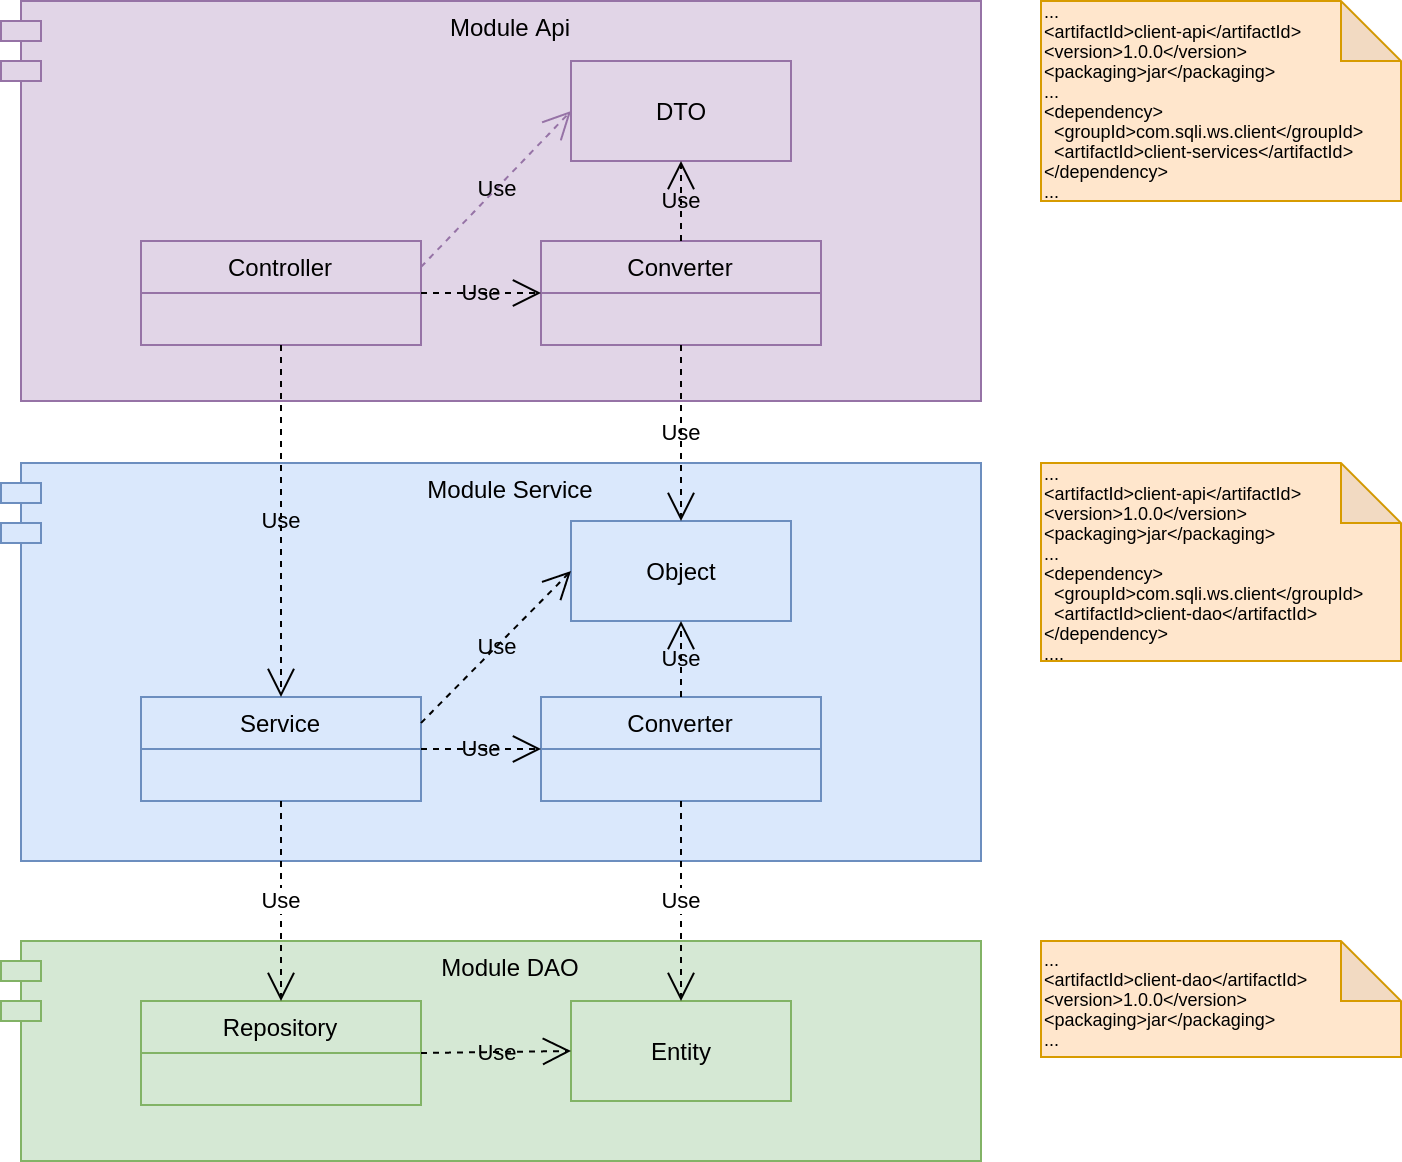

The diagram above was exported from draw.io. Its source (the exported page's mxGraphModel, read from the mxfile embedded in the PNG):
<mxGraphModel dx="-278" dy="1925" grid="1" gridSize="10" guides="1" tooltips="1" connect="1" arrows="1" fold="1" page="1" pageScale="1" pageWidth="850" pageHeight="1100" math="0" shadow="0">
  <root>
    <mxCell id="0" />
    <mxCell id="1" parent="0" />
    <mxCell id="0lQV3vuZPSxcvdmjNpm8-59" value="Module Service" style="shape=module;align=left;spacingLeft=20;align=center;verticalAlign=top;fillColor=#dae8fc;strokeColor=#6c8ebf;" parent="1" vertex="1">
      <mxGeometry x="2320" y="161" width="490" height="199" as="geometry" />
    </mxCell>
    <mxCell id="0lQV3vuZPSxcvdmjNpm8-60" value="Module DAO" style="shape=module;align=left;spacingLeft=20;align=center;verticalAlign=top;fillColor=#d5e8d4;strokeColor=#82b366;" parent="1" vertex="1">
      <mxGeometry x="2320" y="400" width="490" height="110" as="geometry" />
    </mxCell>
    <mxCell id="0lQV3vuZPSxcvdmjNpm8-61" value="Module Api" style="shape=module;align=left;spacingLeft=20;align=center;verticalAlign=top;fillColor=#e1d5e7;strokeColor=#9673a6;" parent="1" vertex="1">
      <mxGeometry x="2320" y="-70" width="490" height="200" as="geometry" />
    </mxCell>
    <mxCell id="0lQV3vuZPSxcvdmjNpm8-62" value="Repository" style="swimlane;fontStyle=0;childLayout=stackLayout;horizontal=1;startSize=26;fillColor=#d5e8d4;horizontalStack=0;resizeParent=1;resizeParentMax=0;resizeLast=0;collapsible=1;marginBottom=0;strokeColor=#82b366;" parent="1" vertex="1">
      <mxGeometry x="2390" y="430" width="140" height="52" as="geometry" />
    </mxCell>
    <mxCell id="0lQV3vuZPSxcvdmjNpm8-63" value="Entity" style="html=1;fillColor=#d5e8d4;strokeColor=#82b366;" parent="1" vertex="1">
      <mxGeometry x="2605" y="430" width="110" height="50" as="geometry" />
    </mxCell>
    <mxCell id="0lQV3vuZPSxcvdmjNpm8-64" value="Use" style="endArrow=open;endSize=12;dashed=1;html=1;exitX=1;exitY=0.5;exitDx=0;exitDy=0;entryX=0;entryY=0.5;entryDx=0;entryDy=0;labelBackgroundColor=none;" parent="1" source="0lQV3vuZPSxcvdmjNpm8-62" target="0lQV3vuZPSxcvdmjNpm8-63" edge="1">
      <mxGeometry x="2280" y="100" width="160" as="geometry">
        <mxPoint x="2545" y="679.5" as="sourcePoint" />
        <mxPoint x="2705" y="679.5" as="targetPoint" />
      </mxGeometry>
    </mxCell>
    <mxCell id="0lQV3vuZPSxcvdmjNpm8-65" value="Service" style="swimlane;fontStyle=0;childLayout=stackLayout;horizontal=1;startSize=26;fillColor=#dae8fc;horizontalStack=0;resizeParent=1;resizeParentMax=0;resizeLast=0;collapsible=1;marginBottom=0;strokeColor=#6c8ebf;" parent="1" vertex="1">
      <mxGeometry x="2390" y="278" width="140" height="52" as="geometry" />
    </mxCell>
    <mxCell id="0lQV3vuZPSxcvdmjNpm8-66" value="Controller" style="swimlane;fontStyle=0;childLayout=stackLayout;horizontal=1;startSize=26;horizontalStack=0;resizeParent=1;resizeParentMax=0;resizeLast=0;collapsible=1;marginBottom=0;fillColor=#e1d5e7;strokeColor=#9673a6;" parent="1" vertex="1">
      <mxGeometry x="2390" y="50" width="140" height="52" as="geometry" />
    </mxCell>
    <mxCell id="0lQV3vuZPSxcvdmjNpm8-67" value="Object" style="html=1;fillColor=#dae8fc;strokeColor=#6c8ebf;" parent="1" vertex="1">
      <mxGeometry x="2605" y="190" width="110" height="50" as="geometry" />
    </mxCell>
    <mxCell id="0lQV3vuZPSxcvdmjNpm8-68" value="Use" style="endArrow=open;endSize=12;dashed=1;html=1;exitX=0.5;exitY=1;exitDx=0;exitDy=0;entryX=0.5;entryY=0;entryDx=0;entryDy=0;" parent="1" source="0lQV3vuZPSxcvdmjNpm8-65" target="0lQV3vuZPSxcvdmjNpm8-62" edge="1">
      <mxGeometry x="2280" width="160" as="geometry">
        <mxPoint x="2450" y="340" as="sourcePoint" />
        <mxPoint x="2525" y="340" as="targetPoint" />
      </mxGeometry>
    </mxCell>
    <mxCell id="0lQV3vuZPSxcvdmjNpm8-69" value="Use" style="endArrow=open;endSize=12;dashed=1;html=1;exitX=0.5;exitY=1;exitDx=0;exitDy=0;entryX=0.5;entryY=0;entryDx=0;entryDy=0;labelBackgroundColor=none;" parent="1" source="0lQV3vuZPSxcvdmjNpm8-66" target="0lQV3vuZPSxcvdmjNpm8-65" edge="1">
      <mxGeometry x="2280" width="160" as="geometry">
        <mxPoint x="2460" y="186" as="sourcePoint" />
        <mxPoint x="2460" y="269" as="targetPoint" />
      </mxGeometry>
    </mxCell>
    <mxCell id="0lQV3vuZPSxcvdmjNpm8-70" value="&lt;div style=&quot;font-size: 9px&quot;&gt;&lt;font style=&quot;font-size: 9px&quot;&gt;...&lt;/font&gt;&lt;/div&gt;&lt;div style=&quot;font-size: 9px&quot;&gt;&lt;font style=&quot;font-size: 9px&quot;&gt;&amp;lt;artifactId&amp;gt;client-api&amp;lt;/artifactId&amp;gt;&lt;/font&gt;&lt;/div&gt;&lt;div style=&quot;font-size: 9px&quot;&gt;&lt;font style=&quot;font-size: 9px&quot;&gt;&amp;lt;version&amp;gt;1.0.0&amp;lt;/version&amp;gt;&lt;/font&gt;&lt;/div&gt;&lt;div style=&quot;font-size: 9px&quot;&gt;&lt;font style=&quot;font-size: 9px&quot;&gt;&amp;lt;packaging&amp;gt;jar&amp;lt;/packaging&amp;gt;&lt;/font&gt;&lt;/div&gt;&lt;div style=&quot;font-size: 9px&quot;&gt;&lt;span&gt;...&lt;/span&gt;&lt;br&gt;&lt;/div&gt;&lt;div style=&quot;font-size: 9px&quot;&gt;&lt;span&gt;&lt;div&gt;&amp;lt;dependency&amp;gt;&lt;/div&gt;&lt;div&gt;&amp;nbsp; &amp;lt;groupId&amp;gt;com.sqli.ws.client&amp;lt;/groupId&amp;gt;&lt;/div&gt;&lt;div&gt;&amp;nbsp; &amp;lt;artifactId&amp;gt;client-services&amp;lt;/artifactId&amp;gt;&lt;/div&gt;&lt;div&gt;&amp;lt;/dependency&amp;gt;&lt;/div&gt;&lt;div&gt;...&lt;/div&gt;&lt;/span&gt;&lt;/div&gt;" style="shape=note;whiteSpace=wrap;html=1;backgroundOutline=1;darkOpacity=0.05;align=left;fillColor=#ffe6cc;strokeColor=#d79b00;" parent="1" vertex="1">
      <mxGeometry x="2840" y="-70" width="180" height="100" as="geometry" />
    </mxCell>
    <mxCell id="0lQV3vuZPSxcvdmjNpm8-71" value="Converter" style="swimlane;fontStyle=0;childLayout=stackLayout;horizontal=1;startSize=26;fillColor=#dae8fc;horizontalStack=0;resizeParent=1;resizeParentMax=0;resizeLast=0;collapsible=1;marginBottom=0;strokeColor=#6c8ebf;" parent="1" vertex="1">
      <mxGeometry x="2590" y="278" width="140" height="52" as="geometry" />
    </mxCell>
    <mxCell id="0lQV3vuZPSxcvdmjNpm8-72" value="Use" style="endArrow=open;endSize=12;dashed=1;html=1;exitX=0.5;exitY=1;exitDx=0;exitDy=0;entryX=0.5;entryY=0;entryDx=0;entryDy=0;" parent="1" source="0lQV3vuZPSxcvdmjNpm8-71" target="0lQV3vuZPSxcvdmjNpm8-63" edge="1">
      <mxGeometry x="2280" width="160" as="geometry">
        <mxPoint x="2659.5" y="450" as="sourcePoint" />
        <mxPoint x="2659.5" y="582" as="targetPoint" />
      </mxGeometry>
    </mxCell>
    <mxCell id="0lQV3vuZPSxcvdmjNpm8-73" value="Use" style="endArrow=open;endSize=12;dashed=1;html=1;exitX=1;exitY=0.5;exitDx=0;exitDy=0;entryX=0;entryY=0.5;entryDx=0;entryDy=0;labelBackgroundColor=none;" parent="1" source="0lQV3vuZPSxcvdmjNpm8-65" target="0lQV3vuZPSxcvdmjNpm8-71" edge="1">
      <mxGeometry x="2280" width="160" as="geometry">
        <mxPoint x="2540" y="480" as="sourcePoint" />
        <mxPoint x="2615" y="480" as="targetPoint" />
      </mxGeometry>
    </mxCell>
    <mxCell id="0lQV3vuZPSxcvdmjNpm8-74" value="Use" style="endArrow=open;endSize=12;dashed=1;html=1;exitX=0.5;exitY=0;exitDx=0;exitDy=0;entryX=0.5;entryY=1;entryDx=0;entryDy=0;labelBackgroundColor=none;" parent="1" source="0lQV3vuZPSxcvdmjNpm8-71" target="0lQV3vuZPSxcvdmjNpm8-67" edge="1">
      <mxGeometry x="2280" width="160" as="geometry">
        <mxPoint x="2860" y="395.5" as="sourcePoint" />
        <mxPoint x="2660" y="319" as="targetPoint" />
      </mxGeometry>
    </mxCell>
    <mxCell id="0lQV3vuZPSxcvdmjNpm8-76" value="&lt;div style=&quot;font-size: 9px&quot;&gt;&lt;font style=&quot;font-size: 9px&quot;&gt;...&lt;/font&gt;&lt;/div&gt;&lt;div style=&quot;font-size: 9px&quot;&gt;&lt;font style=&quot;font-size: 9px&quot;&gt;&amp;lt;artifactId&amp;gt;client-dao&amp;lt;/artifactId&amp;gt;&lt;/font&gt;&lt;/div&gt;&lt;div style=&quot;font-size: 9px&quot;&gt;&lt;font style=&quot;font-size: 9px&quot;&gt;&amp;lt;version&amp;gt;1.0.0&amp;lt;/version&amp;gt;&lt;/font&gt;&lt;/div&gt;&lt;div style=&quot;font-size: 9px&quot;&gt;&lt;font style=&quot;font-size: 9px&quot;&gt;&amp;lt;packaging&amp;gt;jar&amp;lt;/packaging&amp;gt;&lt;/font&gt;&lt;/div&gt;&lt;div style=&quot;font-size: 9px&quot;&gt;&lt;span&gt;...&lt;/span&gt;&lt;br&gt;&lt;/div&gt;" style="shape=note;whiteSpace=wrap;html=1;backgroundOutline=1;darkOpacity=0.05;align=left;fillColor=#ffe6cc;strokeColor=#d79b00;" parent="1" vertex="1">
      <mxGeometry x="2840" y="400" width="180" height="58" as="geometry" />
    </mxCell>
    <mxCell id="0lQV3vuZPSxcvdmjNpm8-77" value="&lt;div style=&quot;font-size: 9px&quot;&gt;&lt;font style=&quot;font-size: 9px&quot;&gt;...&lt;/font&gt;&lt;/div&gt;&lt;div style=&quot;font-size: 9px&quot;&gt;&lt;font style=&quot;font-size: 9px&quot;&gt;&amp;lt;artifactId&amp;gt;client-api&amp;lt;/artifactId&amp;gt;&lt;/font&gt;&lt;/div&gt;&lt;div style=&quot;font-size: 9px&quot;&gt;&lt;font style=&quot;font-size: 9px&quot;&gt;&amp;lt;version&amp;gt;1.0.0&amp;lt;/version&amp;gt;&lt;/font&gt;&lt;/div&gt;&lt;div style=&quot;font-size: 9px&quot;&gt;&lt;font style=&quot;font-size: 9px&quot;&gt;&amp;lt;packaging&amp;gt;jar&amp;lt;/packaging&amp;gt;&lt;/font&gt;&lt;/div&gt;&lt;div style=&quot;font-size: 9px&quot;&gt;&lt;span&gt;...&lt;/span&gt;&lt;br&gt;&lt;/div&gt;&lt;div style=&quot;font-size: 9px&quot;&gt;&lt;span&gt;&lt;div&gt;&amp;lt;dependency&amp;gt;&lt;/div&gt;&lt;div&gt;&amp;nbsp; &amp;lt;groupId&amp;gt;com.sqli.ws.client&amp;lt;/groupId&amp;gt;&lt;/div&gt;&lt;div&gt;&amp;nbsp; &amp;lt;artifactId&amp;gt;client-dao&amp;lt;/artifactId&amp;gt;&lt;/div&gt;&lt;div&gt;&amp;lt;/dependency&amp;gt;&lt;/div&gt;&lt;/span&gt;&lt;div&gt;&lt;span&gt;..&lt;/span&gt;&lt;span&gt;..&lt;/span&gt;&lt;br&gt;&lt;/div&gt;&lt;/div&gt;" style="shape=note;whiteSpace=wrap;html=1;backgroundOutline=1;darkOpacity=0.05;align=left;fillColor=#ffe6cc;strokeColor=#d79b00;" parent="1" vertex="1">
      <mxGeometry x="2840" y="161" width="180" height="99" as="geometry" />
    </mxCell>
    <mxCell id="0lQV3vuZPSxcvdmjNpm8-78" value="Converter" style="swimlane;fontStyle=0;childLayout=stackLayout;horizontal=1;startSize=26;fillColor=#e1d5e7;horizontalStack=0;resizeParent=1;resizeParentMax=0;resizeLast=0;collapsible=1;marginBottom=0;strokeColor=#9673a6;" parent="1" vertex="1">
      <mxGeometry x="2590" y="50" width="140" height="52" as="geometry" />
    </mxCell>
    <mxCell id="0lQV3vuZPSxcvdmjNpm8-79" value="DTO" style="html=1;fillColor=#e1d5e7;strokeColor=#9673a6;" parent="1" vertex="1">
      <mxGeometry x="2605" y="-40" width="110" height="50" as="geometry" />
    </mxCell>
    <mxCell id="0lQV3vuZPSxcvdmjNpm8-80" value="Use" style="endArrow=open;endSize=12;dashed=1;html=1;exitX=1;exitY=0.25;exitDx=0;exitDy=0;entryX=0;entryY=0.5;entryDx=0;entryDy=0;labelBackgroundColor=none;" parent="1" source="0lQV3vuZPSxcvdmjNpm8-65" target="0lQV3vuZPSxcvdmjNpm8-67" edge="1">
      <mxGeometry x="2280" y="-74" width="160" as="geometry">
        <mxPoint x="2530" y="230" as="sourcePoint" />
        <mxPoint x="2590" y="230" as="targetPoint" />
      </mxGeometry>
    </mxCell>
    <mxCell id="0lQV3vuZPSxcvdmjNpm8-81" value="Use" style="endArrow=open;endSize=12;dashed=1;html=1;exitX=0.5;exitY=1;exitDx=0;exitDy=0;entryX=0.5;entryY=0;entryDx=0;entryDy=0;labelBackgroundColor=none;" parent="1" source="0lQV3vuZPSxcvdmjNpm8-78" target="0lQV3vuZPSxcvdmjNpm8-67" edge="1">
      <mxGeometry x="2279.5" y="-220" width="160" as="geometry">
        <mxPoint x="2659.5" y="110" as="sourcePoint" />
        <mxPoint x="2659.5" y="210" as="targetPoint" />
      </mxGeometry>
    </mxCell>
    <mxCell id="0lQV3vuZPSxcvdmjNpm8-82" value="Use" style="endArrow=open;endSize=12;dashed=1;html=1;exitX=0.5;exitY=0;exitDx=0;exitDy=0;entryX=0.5;entryY=1;entryDx=0;entryDy=0;labelBackgroundColor=none;" parent="1" source="0lQV3vuZPSxcvdmjNpm8-78" target="0lQV3vuZPSxcvdmjNpm8-79" edge="1">
      <mxGeometry x="2380" y="-320" width="160" as="geometry">
        <mxPoint x="2760" y="10" as="sourcePoint" />
        <mxPoint x="2760" y="110" as="targetPoint" />
      </mxGeometry>
    </mxCell>
    <mxCell id="0lQV3vuZPSxcvdmjNpm8-83" value="Use" style="endArrow=open;endSize=12;dashed=1;html=1;exitX=1;exitY=0.5;exitDx=0;exitDy=0;entryX=0;entryY=0.5;entryDx=0;entryDy=0;labelBackgroundColor=none;" parent="1" source="0lQV3vuZPSxcvdmjNpm8-66" target="0lQV3vuZPSxcvdmjNpm8-78" edge="1">
      <mxGeometry x="2290" y="-224" width="160" as="geometry">
        <mxPoint x="2540" y="80" as="sourcePoint" />
        <mxPoint x="2600" y="80" as="targetPoint" />
      </mxGeometry>
    </mxCell>
    <mxCell id="0lQV3vuZPSxcvdmjNpm8-84" value="Use" style="endArrow=open;endSize=12;dashed=1;html=1;exitX=1;exitY=0.25;exitDx=0;exitDy=0;entryX=0;entryY=0.5;entryDx=0;entryDy=0;fillColor=#e1d5e7;strokeColor=#9673a6;labelBackgroundColor=none;" parent="1" source="0lQV3vuZPSxcvdmjNpm8-66" target="0lQV3vuZPSxcvdmjNpm8-79" edge="1">
      <mxGeometry x="2170" y="-345" width="160" as="geometry">
        <mxPoint x="2420" y="20" as="sourcePoint" />
        <mxPoint x="2495" y="-56" as="targetPoint" />
      </mxGeometry>
    </mxCell>
  </root>
</mxGraphModel>